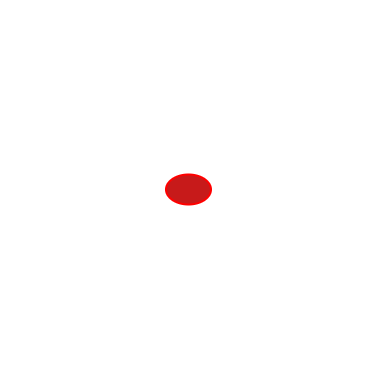

The diagram above was exported from draw.io. Its source (the exported page's mxGraphModel, read from the mxfile embedded in the PNG):
<mxGraphModel dx="1270" dy="301" grid="1" gridSize="10" guides="1" tooltips="1" connect="1" arrows="1" fold="1" page="1" pageScale="1" pageWidth="827" pageHeight="1169" math="0" shadow="0">
  <root>
    <mxCell id="0" />
    <mxCell id="1" parent="0" />
    <mxCell id="5fMqjGd4douyS5c_qqYt-2" value="" style="whiteSpace=wrap;html=1;aspect=fixed;fillColor=none;strokeColor=none;" parent="1" vertex="1">
      <mxGeometry x="-107.91" y="30.6" width="375.81" height="375.81" as="geometry" />
    </mxCell>
    <mxCell id="yTlMmE_-gOAI26S2r_c8-1" value="" style="ellipse;whiteSpace=wrap;html=1;strokeWidth=2;fillColor=#C71A1A;strokeColor=#FF0000;" vertex="1" parent="1">
      <mxGeometry x="57.49" y="205" width="45" height="30" as="geometry" />
    </mxCell>
    <mxCell id="jsQkhQ0OJXzl_wamgXhh-1" value="" style="whiteSpace=wrap;html=1;aspect=fixed;fillColor=none;strokeColor=none;" parent="1" vertex="1">
      <mxGeometry x="-40" y="240" width="102.5" height="102.5" as="geometry" />
    </mxCell>
  </root>
</mxGraphModel>